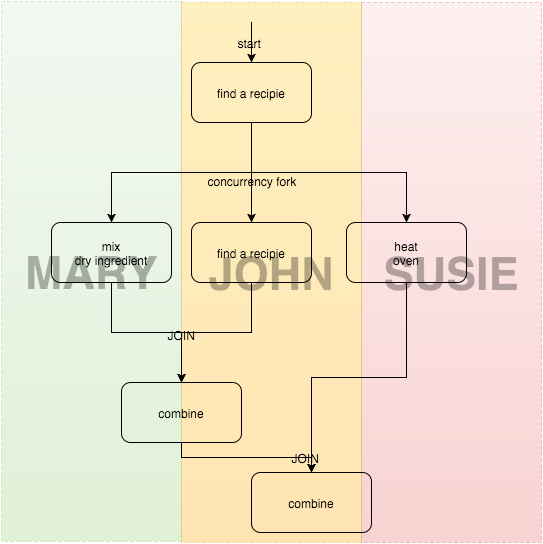

The diagram above was exported from draw.io. Its source (the exported page's mxGraphModel, read from the mxfile embedded in the PNG):
<mxGraphModel dx="480" dy="1732" grid="1" gridSize="10" guides="1" tooltips="1" connect="1" fold="1" page="1" pageScale="1" pageWidth="826" pageHeight="1169" background="none" math="0">
  <root>
    <mxCell id="0" />
    <mxCell id="1" parent="0" />
    <mxCell id="6e326e18996e24af-6" value="&lt;b&gt;&lt;font style=&quot;font-size: 45px&quot;&gt;MARY&lt;/font&gt;&lt;/b&gt;" style="whiteSpace=wrap;html=1;dashed=1;plain-green;opacity=30;textOpacity=30;" vertex="1" parent="1">
      <mxGeometry y="-1" width="180" height="540" as="geometry" />
    </mxCell>
    <mxCell id="6e326e18996e24af-8" value="&lt;b&gt;&lt;font style=&quot;font-size: 45px&quot;&gt;SUSIE&lt;/font&gt;&lt;/b&gt;" style="whiteSpace=wrap;html=1;dashed=1;opacity=30;textOpacity=30;plain-red" vertex="1" parent="1">
      <mxGeometry x="360" width="180" height="540" as="geometry" />
    </mxCell>
    <mxCell id="6e326e18996e24af-7" value="&lt;b&gt;&lt;font style=&quot;font-size: 45px&quot;&gt;JOHN&lt;/font&gt;&lt;/b&gt;" style="whiteSpace=wrap;html=1;dashed=1;opacity=30;plain-orange;textOpacity=30;" vertex="1" parent="1">
      <mxGeometry x="180" width="180" height="540" as="geometry" />
    </mxCell>
    <mxCell id="3" value="find a recipie" style="rounded=1;whiteSpace=wrap;html=1;fillColor=none;" vertex="1" parent="1">
      <mxGeometry x="190" y="60" width="120" height="60" as="geometry" />
    </mxCell>
    <mxCell id="331238de159a94bf-18" value="find a recipie" style="rounded=1;whiteSpace=wrap;html=1;fillColor=none;" vertex="1" parent="1">
      <mxGeometry x="190" y="220" width="120" height="60" as="geometry" />
    </mxCell>
    <mxCell id="331238de159a94bf-27" value="combine" style="rounded=1;whiteSpace=wrap;html=1;fillColor=none;" vertex="1" parent="1">
      <mxGeometry x="120" y="380" width="120" height="60" as="geometry" />
    </mxCell>
    <mxCell id="331238de159a94bf-16" value="mix&lt;br&gt;dry ingredient" style="rounded=1;whiteSpace=wrap;html=1;fillColor=none;" vertex="1" parent="1">
      <mxGeometry x="50" y="220" width="120" height="60" as="geometry" />
    </mxCell>
    <mxCell id="5" value="heat&lt;br&gt;oven" style="rounded=1;whiteSpace=wrap;html=1;fillColor=none;" vertex="1" parent="1">
      <mxGeometry x="345" y="220" width="120" height="60" as="geometry" />
    </mxCell>
    <mxCell id="331238de159a94bf-17" value="" style="edgeStyle=orthogonalEdgeStyle;rounded=0;html=1;exitX=0.5;exitY=1;" edge="1" parent="1" source="3" target="331238de159a94bf-16">
      <mxGeometry relative="1" as="geometry">
        <Array as="points">
          <mxPoint x="250" y="170" />
          <mxPoint x="110" y="170" />
        </Array>
      </mxGeometry>
    </mxCell>
    <mxCell id="331238de159a94bf-19" value="" style="edgeStyle=orthogonalEdgeStyle;rounded=0;html=1;" edge="1" parent="1" source="3" target="331238de159a94bf-18">
      <mxGeometry relative="1" as="geometry" />
    </mxCell>
    <mxCell id="331238de159a94bf-33" value="concurrency fork" style="text;html=1;resizable=0;points=[];;align=center;verticalAlign=middle;labelBackgroundColor=none;fillColor=none;" vertex="1" connectable="0" parent="331238de159a94bf-19">
      <mxGeometry x="0.14" y="1" relative="1" as="geometry">
        <mxPoint as="offset" />
      </mxGeometry>
    </mxCell>
    <mxCell id="331238de159a94bf-25" style="edgeStyle=orthogonalEdgeStyle;rounded=0;html=1;exitX=0.5;exitY=1;entryX=0.5;entryY=0;" edge="1" parent="1" source="3" target="5">
      <mxGeometry relative="1" as="geometry">
        <Array as="points">
          <mxPoint x="250" y="170" />
          <mxPoint x="405" y="170" />
        </Array>
      </mxGeometry>
    </mxCell>
    <mxCell id="331238de159a94bf-28" value="" style="edgeStyle=orthogonalEdgeStyle;rounded=0;html=1;" edge="1" parent="1" source="331238de159a94bf-18" target="331238de159a94bf-27">
      <mxGeometry relative="1" as="geometry" />
    </mxCell>
    <mxCell id="331238de159a94bf-29" style="edgeStyle=orthogonalEdgeStyle;rounded=0;html=1;exitX=0.5;exitY=1;entryX=0.5;entryY=0;" edge="1" parent="1" source="331238de159a94bf-16" target="331238de159a94bf-27">
      <mxGeometry relative="1" as="geometry" />
    </mxCell>
    <mxCell id="331238de159a94bf-30" value="JOIN" style="text;html=1;resizable=0;points=[];;align=center;verticalAlign=middle;labelBackgroundColor=none;fillColor=none;" vertex="1" connectable="0" parent="331238de159a94bf-29">
      <mxGeometry x="0.4235" relative="1" as="geometry">
        <mxPoint as="offset" />
      </mxGeometry>
    </mxCell>
    <mxCell id="331238de159a94bf-31" style="edgeStyle=orthogonalEdgeStyle;rounded=0;html=1;exitX=0.5;exitY=0;startArrow=classic;startFill=1;endArrow=none;endFill=0;" edge="1" parent="1" source="3">
      <mxGeometry relative="1" as="geometry">
        <mxPoint x="250" y="20" as="targetPoint" />
      </mxGeometry>
    </mxCell>
    <mxCell id="331238de159a94bf-32" value="start" style="text;html=1;resizable=0;points=[];;align=center;verticalAlign=middle;labelBackgroundColor=none;fillColor=none;" vertex="1" connectable="0" parent="331238de159a94bf-31">
      <mxGeometry x="0.05" y="2" relative="1" as="geometry">
        <mxPoint as="offset" />
      </mxGeometry>
    </mxCell>
    <mxCell id="331238de159a94bf-34" value="combine" style="rounded=1;whiteSpace=wrap;html=1;fillColor=none;" vertex="1" parent="1">
      <mxGeometry x="250" y="470" width="120" height="60" as="geometry" />
    </mxCell>
    <mxCell id="331238de159a94bf-35" style="edgeStyle=orthogonalEdgeStyle;rounded=0;html=1;exitX=0.5;exitY=1;entryX=0.5;entryY=0;startArrow=none;startFill=0;endArrow=classic;endFill=1;" edge="1" parent="1" source="5" target="331238de159a94bf-34">
      <mxGeometry relative="1" as="geometry" />
    </mxCell>
    <mxCell id="331238de159a94bf-36" style="edgeStyle=orthogonalEdgeStyle;rounded=0;html=1;exitX=0.5;exitY=1;entryX=0.5;entryY=0;startArrow=none;startFill=0;endArrow=classic;endFill=1;" edge="1" parent="1" source="331238de159a94bf-27" target="331238de159a94bf-34">
      <mxGeometry relative="1" as="geometry" />
    </mxCell>
    <mxCell id="331238de159a94bf-37" value="JOIN" style="text;html=1;resizable=0;points=[];;align=center;verticalAlign=middle;labelBackgroundColor=none;fillColor=none;" vertex="1" connectable="0" parent="331238de159a94bf-36">
      <mxGeometry x="0.7375" y="1" relative="1" as="geometry">
        <mxPoint as="offset" />
      </mxGeometry>
    </mxCell>
  </root>
</mxGraphModel>